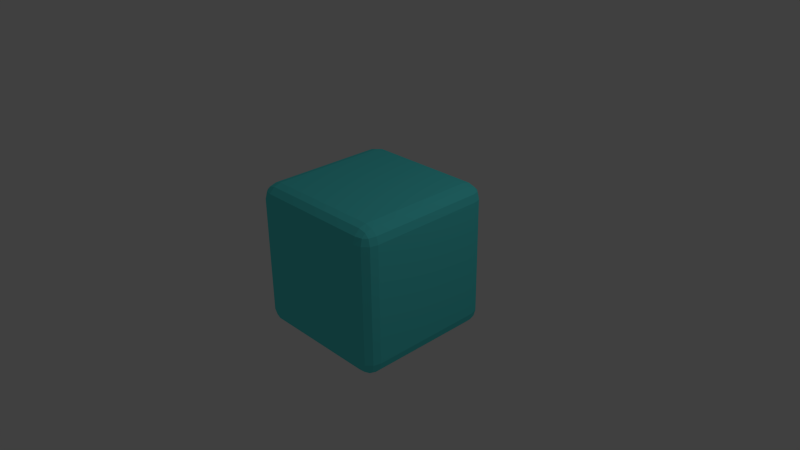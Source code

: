 # Source: Cube_Character.blend  (saved by Blender 2.78.0; exported with 4.5.12 LTS)
import bpy
from mathutils import Matrix  # noqa: F401  (used for matrix-valued properties, if any)

bpy.ops.wm.read_factory_settings(use_empty=True)
scene = bpy.context.scene
scene.name = 'Scene'

# ---- collections
col_collection_1 = bpy.data.collections.new('Collection 1'); scene.collection.children.link(col_collection_1)

# ---- materials (node trees are filled in below, after node groups)
mat_cube = bpy.data.materials.new('Cube')
mat_cube.alpha_threshold = 0.0
mat_cube.use_transparent_shadow = False
mat_cube.preview_render_type = 'CUBE'
mat_cube.diffuse_color = (0.1, 0.8, 0.8, 1.0)
mat_cube.roughness = 0.5
mat_cube.line_color = (0.0, 0.0, 0.0, 1.0)

# ---- material node trees

# ---- world
world_world = bpy.data.worlds.new('World'); scene.world = world_world
world_world.color = (0.05088, 0.05088, 0.05088)
world_world.use_sun_shadow = False
world_world.sun_shadow_jitter_overblur = 0.0
world_world.cycles.sampling_method = 'NONE'
world_world.cycles.sample_map_resolution = 256

# ---- cameras
cam_camera = bpy.data.cameras.new('Camera')
cam_camera.clip_end = 100.0
cam_camera.lens = 35.0
cam_camera.sensor_width = 32.0
cam_camera.sensor_height = 18.0
cam_camera.ortho_scale = 7.314
cam_camera.dof.focus_distance = 0.0
cam_camera.dof.aperture_fstop = 128.0

# ---- lights
light_lamp = bpy.data.lights.new('Lamp', 'POINT')
light_lamp.transmission_factor = 0.0
light_lamp.cutoff_distance = 30.0
light_lamp.energy = 100.0
light_lamp.shadow_buffer_clip_start = 1.001
light_lamp.shadow_soft_size = 0.1
light_lamp.shadow_maximum_resolution = 0.006
light_lamp.use_absolute_resolution = True
light_lamp.cycles.use_multiple_importance_sampling = False

# ---- meshes
me_cube = bpy.data.meshes.new('Cube')
me_cube.from_pydata([(1.0, 0.8, -0.8), (0.8, 0.8, -1.0), (0.8, 1.0, -0.8), (0.9733, 0.8, -0.8999), (0.9733, 0.8999, -0.8), (0.9473, 0.8956, -0.8956), (0.8, 0.8999, -0.9733), (0.8999, 0.8, -0.9733), (0.8956, 0.8956, -0.9473), (0.8999, 0.9733, -0.8), (0.8, 0.9733, -0.8999), (0.8956, 0.9473, -0.8956), (1.0, -0.8, -0.8), (0.8, -1.0, -0.8), (0.8, -0.8, -1.0), (0.9733, -0.8999, -0.8), (0.9733, -0.8, -0.8999), (0.9473, -0.8956, -0.8956), (0.8, -0.9733, -0.8999), (0.8999, -0.9733, -0.8), (0.8956, -0.9473, -0.8956), (0.8999, -0.8, -0.9733), (0.8, -0.8999, -0.9733), (0.8956, -0.8956, -0.9473), (-0.8, -1.0, -0.8), (-1.0, -0.8, -0.8), (-0.8, -0.8, -1.0), (-0.8999, -0.9733, -0.8), (-0.8, -0.9733, -0.8999), (-0.8956, -0.9473, -0.8956), (-0.9733, -0.8, -0.8999), (-0.9733, -0.8999, -0.8), (-0.9473, -0.8956, -0.8956), (-0.8, -0.8999, -0.9733), (-0.8999, -0.8, -0.9733), (-0.8956, -0.8956, -0.9473), (-0.8, 1.0, -0.8), (-0.8, 0.8, -1.0), (-1.0, 0.8, -0.8), (-0.8, 0.9733, -0.8999), (-0.8999, 0.9733, -0.8), (-0.8956, 0.9473, -0.8956), (-0.8999, 0.8, -0.9733), (-0.8, 0.8999, -0.9733), (-0.8956, 0.8956, -0.9473), (-0.9733, 0.8999, -0.8), (-0.9733, 0.8, -0.8999), (-0.9473, 0.8956, -0.8956), (0.8, 1.0, 0.8), (0.8, 0.8, 1.0), (1.0, 0.8, 0.8), (0.8, 0.9733, 0.8999), (0.8999, 0.9733, 0.8), (0.8956, 0.9473, 0.8956), (0.8999, 0.8, 0.9733), (0.8, 0.8999, 0.9733), (0.8956, 0.8956, 0.9473), (0.9733, 0.8999, 0.8), (0.9733, 0.8, 0.8999), (0.9473, 0.8956, 0.8956), (0.8, -1.0, 0.8), (1.0, -0.8, 0.8), (0.8, -0.8, 1.0), (0.8999, -0.9733, 0.8), (0.8, -0.9733, 0.8999), (0.8956, -0.9473, 0.8956), (0.9733, -0.8, 0.8999), (0.9733, -0.8999, 0.8), (0.9473, -0.8956, 0.8956), (0.8, -0.8999, 0.9733), (0.8999, -0.8, 0.9733), (0.8956, -0.8956, 0.9473), (-1.0, -0.8, 0.8), (-0.8, -1.0, 0.8), (-0.8, -0.8, 1.0), (-0.9733, -0.8999, 0.8), (-0.9733, -0.8, 0.8999), (-0.9473, -0.8956, 0.8956), (-0.8, -0.9733, 0.8999), (-0.8999, -0.9733, 0.8), (-0.8956, -0.9473, 0.8956), (-0.8999, -0.8, 0.9733), (-0.8, -0.8999, 0.9733), (-0.8956, -0.8956, 0.9473), (-1.0, 0.8, 0.8), (-0.8, 0.8, 1.0), (-0.8, 1.0, 0.8), (-0.9733, 0.8, 0.8999), (-0.9733, 0.8999, 0.8), (-0.9473, 0.8956, 0.8956), (-0.8, 0.8999, 0.9733), (-0.8999, 0.8, 0.9733), (-0.8956, 0.8956, 0.9473), (-0.8999, 0.9733, 0.8), (-0.8, 0.9733, 0.8999), (-0.8956, 0.9473, 0.8956)], [], [(48, 2, 36, 86), (13, 60, 73, 24), (25, 72, 84, 38), (49, 85, 74, 62), (0, 50, 61, 12), (0, 3, 5, 4), (3, 7, 8, 5), (1, 6, 8, 7), (6, 10, 11, 8), (2, 9, 11, 10), (9, 4, 5, 11), (5, 8, 11), (12, 15, 17, 16), (15, 19, 20, 17), (13, 18, 20, 19), (18, 22, 23, 20), (14, 21, 23, 22), (21, 16, 17, 23), (17, 20, 23), (24, 27, 29, 28), (27, 31, 32, 29), (25, 30, 32, 31), (30, 34, 35, 32), (26, 33, 35, 34), (33, 28, 29, 35), (29, 32, 35), (36, 39, 41, 40), (39, 43, 44, 41), (37, 42, 44, 43), (42, 46, 47, 44), (38, 45, 47, 46), (45, 40, 41, 47), (41, 44, 47), (48, 51, 53, 52), (51, 55, 56, 53), (49, 54, 56, 55), (54, 58, 59, 56), (50, 57, 59, 58), (57, 52, 53, 59), (53, 56, 59), (60, 63, 65, 64), (63, 67, 68, 65), (61, 66, 68, 67), (66, 70, 71, 68), (62, 69, 71, 70), (69, 64, 65, 71), (65, 68, 71), (72, 75, 77, 76), (75, 79, 80, 77), (73, 78, 80, 79), (78, 82, 83, 80), (74, 81, 83, 82), (81, 76, 77, 83), (77, 80, 83), (84, 87, 89, 88), (87, 91, 92, 89), (85, 90, 92, 91), (90, 94, 95, 92), (86, 93, 95, 94), (93, 88, 89, 95), (89, 92, 95), (0, 12, 16, 3), (3, 16, 21, 7), (7, 21, 14, 1), (1, 37, 43, 6), (6, 43, 39, 10), (10, 39, 36, 2), (2, 48, 52, 9), (9, 52, 57, 4), (4, 57, 50, 0), (13, 24, 28, 18), (18, 28, 33, 22), (22, 33, 26, 14), (12, 61, 67, 15), (15, 67, 63, 19), (19, 63, 60, 13), (25, 38, 46, 30), (30, 46, 42, 34), (34, 42, 37, 26), (24, 73, 79, 27), (27, 79, 75, 31), (31, 75, 72, 25), (38, 84, 88, 45), (45, 88, 93, 40), (40, 93, 86, 36), (49, 62, 70, 54), (54, 70, 66, 58), (58, 66, 61, 50), (48, 86, 94, 51), (51, 94, 90, 55), (55, 90, 85, 49), (62, 74, 82, 69), (69, 82, 78, 64), (64, 78, 73, 60), (74, 85, 91, 81), (81, 91, 87, 76), (76, 87, 84, 72), (1, 14, 26, 37)])
me_cube.materials.append(mat_cube)
me_cube.use_remesh_preserve_volume = False
me_cube.use_remesh_preserve_attributes = False
me_cube.use_mirror_vertex_groups = False
me_cube.update()

# ---- objects
ob_cube_object = bpy.data.objects.new('Cube Object', me_cube)
ob_lamp = bpy.data.objects.new('Lamp', light_lamp)
ob_camera = bpy.data.objects.new('Camera', cam_camera)

# ---- transforms, parenting, visibility, modifiers, constraints
ob_cube_object.location = (0.0, 0.0, 0.0)
ob_cube_object.lock_rotations_4d = False
ob_cube_object.empty_display_type = 'ARROWS'
ob_cube_object.lineart.crease_threshold = 0.0
ob_lamp.location = (4.076, 1.005, 5.904)
ob_lamp.rotation_euler = (0.6503, 0.05522, 1.866)
ob_lamp.lock_rotations_4d = False
ob_lamp.empty_display_type = 'ARROWS'
ob_lamp.color = (0.0, 0.0, 0.0, 0.0)
ob_lamp.lineart.crease_threshold = 0.0
ob_camera.location = (7.481, -6.508, 5.344)
ob_camera.rotation_euler = (1.109, 0.01082, 0.8149)
ob_camera.lock_rotations_4d = False
ob_camera.empty_display_type = 'ARROWS'
ob_camera.color = (0.0, 0.0, 0.0, 0.0)
ob_camera.display_type = 'WIRE'
ob_camera.lineart.crease_threshold = 0.0

# ---- collection membership
col_collection_1.objects.link(ob_cube_object)
col_collection_1.objects.link(ob_lamp)
col_collection_1.objects.link(ob_camera)

# ---- scene / render settings (as saved in the file)
scene.camera = ob_camera
scene.frame_start = 1; scene.frame_end = 525; scene.frame_set(1)
scene.render.engine = 'BLENDER_EEVEE_NEXT'
scene.render.resolution_percentage = 50
scene.render.dither_intensity = 0.0
scene.cycles.use_denoising = False
scene.cycles.samples = 10
scene.cycles.sampling_pattern = 'TABULATED_SOBOL'
scene.cycles.light_sampling_threshold = 0.0
scene.cycles.use_adaptive_sampling = False
scene.cycles.use_light_tree = False
scene.cycles.blur_glossy = 0.0
scene.cycles.pixel_filter_type = 'GAUSSIAN'
scene.cycles.sample_clamp_indirect = 0.0
scene.view_settings.view_transform = 'Standard'
bpy.context.view_layer.update()

